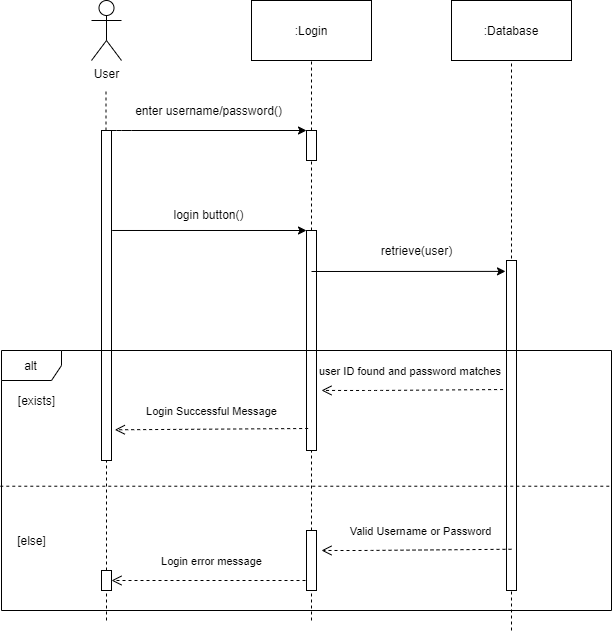

The diagram above was exported from draw.io. Its source (the exported page's mxGraphModel, read from the mxfile embedded in the PNG):
<mxGraphModel dx="2020" dy="494" grid="1" gridSize="10" guides="1" tooltips="1" connect="1" arrows="1" fold="1" page="1" pageScale="1" pageWidth="1100" pageHeight="850" background="#ffffff" math="0" shadow="0">
  <root>
    <mxCell id="0" />
    <mxCell id="1" parent="0" />
    <mxCell id="Tw4LRubyYkEkzAAi729v-1" value="User" style="shape=umlActor;verticalLabelPosition=bottom;labelBackgroundColor=#ffffff;verticalAlign=top;html=1;outlineConnect=0;" vertex="1" parent="1">
      <mxGeometry x="80" y="10" width="30" height="60" as="geometry" />
    </mxCell>
    <mxCell id="Tw4LRubyYkEkzAAi729v-2" value="" style="endArrow=none;dashed=1;html=1;" edge="1" parent="1" source="Tw4LRubyYkEkzAAi729v-17">
      <mxGeometry width="50" height="50" relative="1" as="geometry">
        <mxPoint x="94.5" y="575.3333740234375" as="sourcePoint" />
        <mxPoint x="94.5" y="100" as="targetPoint" />
      </mxGeometry>
    </mxCell>
    <mxCell id="Tw4LRubyYkEkzAAi729v-3" value=":Login" style="rounded=0;whiteSpace=wrap;html=1;" vertex="1" parent="1">
      <mxGeometry x="240" y="10" width="120" height="60" as="geometry" />
    </mxCell>
    <mxCell id="Tw4LRubyYkEkzAAi729v-4" value=":Database" style="rounded=0;whiteSpace=wrap;html=1;" vertex="1" parent="1">
      <mxGeometry x="440" y="10" width="120" height="60" as="geometry" />
    </mxCell>
    <mxCell id="Tw4LRubyYkEkzAAi729v-8" value="" style="endArrow=classic;html=1;" edge="1" parent="1" target="Tw4LRubyYkEkzAAi729v-19">
      <mxGeometry width="50" height="50" relative="1" as="geometry">
        <mxPoint x="100" y="140" as="sourcePoint" />
        <mxPoint x="290" y="140" as="targetPoint" />
        <Array as="points">
          <mxPoint x="110" y="140" />
        </Array>
      </mxGeometry>
    </mxCell>
    <mxCell id="Tw4LRubyYkEkzAAi729v-9" value="" style="endArrow=none;dashed=1;html=1;entryX=0.5;entryY=1;entryDx=0;entryDy=0;" edge="1" parent="1" source="Tw4LRubyYkEkzAAi729v-19" target="Tw4LRubyYkEkzAAi729v-3">
      <mxGeometry width="50" height="50" relative="1" as="geometry">
        <mxPoint x="300" y="582" as="sourcePoint" />
        <mxPoint x="300" y="90" as="targetPoint" />
      </mxGeometry>
    </mxCell>
    <mxCell id="Tw4LRubyYkEkzAAi729v-10" value="enter username/password()" style="text;html=1;align=center;verticalAlign=middle;resizable=0;points=[];autosize=1;" vertex="1" parent="1">
      <mxGeometry x="117" y="110" width="160" height="20" as="geometry" />
    </mxCell>
    <mxCell id="Tw4LRubyYkEkzAAi729v-15" value="" style="endArrow=none;dashed=1;html=1;entryX=0.5;entryY=1;entryDx=0;entryDy=0;" edge="1" parent="1" target="Tw4LRubyYkEkzAAi729v-4">
      <mxGeometry width="50" height="50" relative="1" as="geometry">
        <mxPoint x="500" y="640" as="sourcePoint" />
        <mxPoint x="569" y="70" as="targetPoint" />
        <Array as="points">
          <mxPoint x="500" y="110" />
        </Array>
      </mxGeometry>
    </mxCell>
    <mxCell id="Tw4LRubyYkEkzAAi729v-17" value="" style="html=1;points=[];perimeter=orthogonalPerimeter;" vertex="1" parent="1">
      <mxGeometry x="90" y="140" width="10" height="330" as="geometry" />
    </mxCell>
    <mxCell id="Tw4LRubyYkEkzAAi729v-18" value="" style="endArrow=none;dashed=1;html=1;" edge="1" parent="1" source="Tw4LRubyYkEkzAAi729v-36" target="Tw4LRubyYkEkzAAi729v-17">
      <mxGeometry width="50" height="50" relative="1" as="geometry">
        <mxPoint x="95" y="630" as="sourcePoint" />
        <mxPoint x="94.5" y="100" as="targetPoint" />
      </mxGeometry>
    </mxCell>
    <mxCell id="Tw4LRubyYkEkzAAi729v-19" value="" style="html=1;points=[];perimeter=orthogonalPerimeter;" vertex="1" parent="1">
      <mxGeometry x="295" y="140" width="10" height="30" as="geometry" />
    </mxCell>
    <mxCell id="Tw4LRubyYkEkzAAi729v-20" value="" style="endArrow=none;dashed=1;html=1;entryX=0.5;entryY=1;entryDx=0;entryDy=0;" edge="1" parent="1" source="Tw4LRubyYkEkzAAi729v-21" target="Tw4LRubyYkEkzAAi729v-19">
      <mxGeometry width="50" height="50" relative="1" as="geometry">
        <mxPoint x="300" y="582" as="sourcePoint" />
        <mxPoint x="300" y="70" as="targetPoint" />
      </mxGeometry>
    </mxCell>
    <mxCell id="Tw4LRubyYkEkzAAi729v-21" value="" style="html=1;points=[];perimeter=orthogonalPerimeter;" vertex="1" parent="1">
      <mxGeometry x="295" y="240" width="10" height="220" as="geometry" />
    </mxCell>
    <mxCell id="Tw4LRubyYkEkzAAi729v-22" value="" style="endArrow=none;dashed=1;html=1;entryX=0.5;entryY=1;entryDx=0;entryDy=0;" edge="1" parent="1" source="Tw4LRubyYkEkzAAi729v-38" target="Tw4LRubyYkEkzAAi729v-21">
      <mxGeometry width="50" height="50" relative="1" as="geometry">
        <mxPoint x="300" y="630" as="sourcePoint" />
        <mxPoint x="300" y="170" as="targetPoint" />
      </mxGeometry>
    </mxCell>
    <mxCell id="Tw4LRubyYkEkzAAi729v-23" value="" style="html=1;points=[];perimeter=orthogonalPerimeter;" vertex="1" parent="1">
      <mxGeometry x="495" y="270" width="10" height="330" as="geometry" />
    </mxCell>
    <mxCell id="Tw4LRubyYkEkzAAi729v-25" value="" style="endArrow=classic;html=1;exitX=1.067;exitY=0.303;exitDx=0;exitDy=0;exitPerimeter=0;" edge="1" parent="1" source="Tw4LRubyYkEkzAAi729v-17" target="Tw4LRubyYkEkzAAi729v-21">
      <mxGeometry width="50" height="50" relative="1" as="geometry">
        <mxPoint x="260" y="280" as="sourcePoint" />
        <mxPoint x="310" y="230" as="targetPoint" />
      </mxGeometry>
    </mxCell>
    <mxCell id="Tw4LRubyYkEkzAAi729v-26" value="login button()" style="text;html=1;align=center;verticalAlign=middle;resizable=0;points=[];autosize=1;" vertex="1" parent="1">
      <mxGeometry x="152" y="214" width="90" height="20" as="geometry" />
    </mxCell>
    <mxCell id="Tw4LRubyYkEkzAAi729v-29" value="" style="endArrow=classic;html=1;entryX=-0.1;entryY=0.033;entryDx=0;entryDy=0;entryPerimeter=0;" edge="1" parent="1" target="Tw4LRubyYkEkzAAi729v-23">
      <mxGeometry width="50" height="50" relative="1" as="geometry">
        <mxPoint x="300" y="281" as="sourcePoint" />
        <mxPoint x="310" y="340" as="targetPoint" />
      </mxGeometry>
    </mxCell>
    <mxCell id="Tw4LRubyYkEkzAAi729v-30" value="retrieve(user)" style="text;html=1;align=center;verticalAlign=middle;resizable=0;points=[];autosize=1;" vertex="1" parent="1">
      <mxGeometry x="360" y="250" width="90" height="20" as="geometry" />
    </mxCell>
    <mxCell id="Tw4LRubyYkEkzAAi729v-31" value="alt" style="shape=umlFrame;whiteSpace=wrap;html=1;" vertex="1" parent="1">
      <mxGeometry x="-10" y="360" width="610" height="260" as="geometry" />
    </mxCell>
    <mxCell id="Tw4LRubyYkEkzAAi729v-32" value="" style="endArrow=none;dashed=1;html=1;exitX=-0.002;exitY=0.522;exitDx=0;exitDy=0;exitPerimeter=0;entryX=1.001;entryY=0.522;entryDx=0;entryDy=0;entryPerimeter=0;" edge="1" parent="1" source="Tw4LRubyYkEkzAAi729v-31" target="Tw4LRubyYkEkzAAi729v-31">
      <mxGeometry width="50" height="50" relative="1" as="geometry">
        <mxPoint x="260" y="500" as="sourcePoint" />
        <mxPoint x="650" y="500" as="targetPoint" />
      </mxGeometry>
    </mxCell>
    <mxCell id="Tw4LRubyYkEkzAAi729v-34" value="Login Successful Message" style="html=1;verticalAlign=bottom;endArrow=open;dashed=1;endSize=8;entryX=1.333;entryY=0.907;entryDx=0;entryDy=0;entryPerimeter=0;exitX=0.167;exitY=0.9;exitDx=0;exitDy=0;exitPerimeter=0;" edge="1" parent="1" source="Tw4LRubyYkEkzAAi729v-21" target="Tw4LRubyYkEkzAAi729v-17">
      <mxGeometry x="-0.0006" y="-9" relative="1" as="geometry">
        <mxPoint x="320" y="470" as="sourcePoint" />
        <mxPoint x="240" y="470" as="targetPoint" />
        <mxPoint as="offset" />
      </mxGeometry>
    </mxCell>
    <mxCell id="Tw4LRubyYkEkzAAi729v-35" value="Login error message" style="html=1;verticalAlign=bottom;endArrow=open;dashed=1;endSize=8;" edge="1" parent="1">
      <mxGeometry y="-10" relative="1" as="geometry">
        <mxPoint x="300" y="590" as="sourcePoint" />
        <mxPoint x="100" y="590" as="targetPoint" />
        <mxPoint as="offset" />
      </mxGeometry>
    </mxCell>
    <mxCell id="Tw4LRubyYkEkzAAi729v-36" value="" style="html=1;points=[];perimeter=orthogonalPerimeter;" vertex="1" parent="1">
      <mxGeometry x="90" y="580" width="10" height="20" as="geometry" />
    </mxCell>
    <mxCell id="Tw4LRubyYkEkzAAi729v-37" value="" style="endArrow=none;dashed=1;html=1;" edge="1" parent="1" target="Tw4LRubyYkEkzAAi729v-36">
      <mxGeometry width="50" height="50" relative="1" as="geometry">
        <mxPoint x="95" y="630" as="sourcePoint" />
        <mxPoint x="95" y="470" as="targetPoint" />
      </mxGeometry>
    </mxCell>
    <mxCell id="Tw4LRubyYkEkzAAi729v-38" value="" style="html=1;points=[];perimeter=orthogonalPerimeter;" vertex="1" parent="1">
      <mxGeometry x="295" y="540" width="10" height="60" as="geometry" />
    </mxCell>
    <mxCell id="Tw4LRubyYkEkzAAi729v-39" value="" style="endArrow=none;dashed=1;html=1;entryX=0.5;entryY=1;entryDx=0;entryDy=0;" edge="1" parent="1" target="Tw4LRubyYkEkzAAi729v-38">
      <mxGeometry width="50" height="50" relative="1" as="geometry">
        <mxPoint x="300" y="630" as="sourcePoint" />
        <mxPoint x="300" y="460" as="targetPoint" />
      </mxGeometry>
    </mxCell>
    <mxCell id="Tw4LRubyYkEkzAAi729v-40" value="[else]" style="text;html=1;align=center;verticalAlign=middle;resizable=0;points=[];autosize=1;" vertex="1" parent="1">
      <mxGeometry y="540" width="40" height="20" as="geometry" />
    </mxCell>
    <mxCell id="Tw4LRubyYkEkzAAi729v-41" value="[exists]" style="text;html=1;align=center;verticalAlign=middle;resizable=0;points=[];autosize=1;" vertex="1" parent="1">
      <mxGeometry y="400" width="50" height="20" as="geometry" />
    </mxCell>
    <mxCell id="Tw4LRubyYkEkzAAi729v-43" value="Valid Username or Password" style="html=1;verticalAlign=bottom;endArrow=open;dashed=1;endSize=8;entryX=1.5;entryY=0.333;entryDx=0;entryDy=0;entryPerimeter=0;exitX=0.5;exitY=0.875;exitDx=0;exitDy=0;exitPerimeter=0;" edge="1" parent="1" source="Tw4LRubyYkEkzAAi729v-23" target="Tw4LRubyYkEkzAAi729v-38">
      <mxGeometry x="-0.0526" y="-10" relative="1" as="geometry">
        <mxPoint x="500" y="530" as="sourcePoint" />
        <mxPoint x="240" y="510" as="targetPoint" />
        <Array as="points">
          <mxPoint x="350" y="560" />
        </Array>
        <mxPoint as="offset" />
      </mxGeometry>
    </mxCell>
    <mxCell id="Tw4LRubyYkEkzAAi729v-45" value="user ID found and password matches&amp;nbsp;" style="html=1;verticalAlign=bottom;endArrow=open;dashed=1;endSize=8;exitX=-0.343;exitY=0.391;exitDx=0;exitDy=0;exitPerimeter=0;entryX=1.5;entryY=0.727;entryDx=0;entryDy=0;entryPerimeter=0;" edge="1" parent="1" source="Tw4LRubyYkEkzAAi729v-23" target="Tw4LRubyYkEkzAAi729v-21">
      <mxGeometry x="0.4493" y="-41" relative="1" as="geometry">
        <mxPoint x="400" y="400" as="sourcePoint" />
        <mxPoint x="320" y="400" as="targetPoint" />
        <Array as="points">
          <mxPoint x="360" y="400" />
        </Array>
        <mxPoint x="40" y="31" as="offset" />
      </mxGeometry>
    </mxCell>
  </root>
</mxGraphModel>